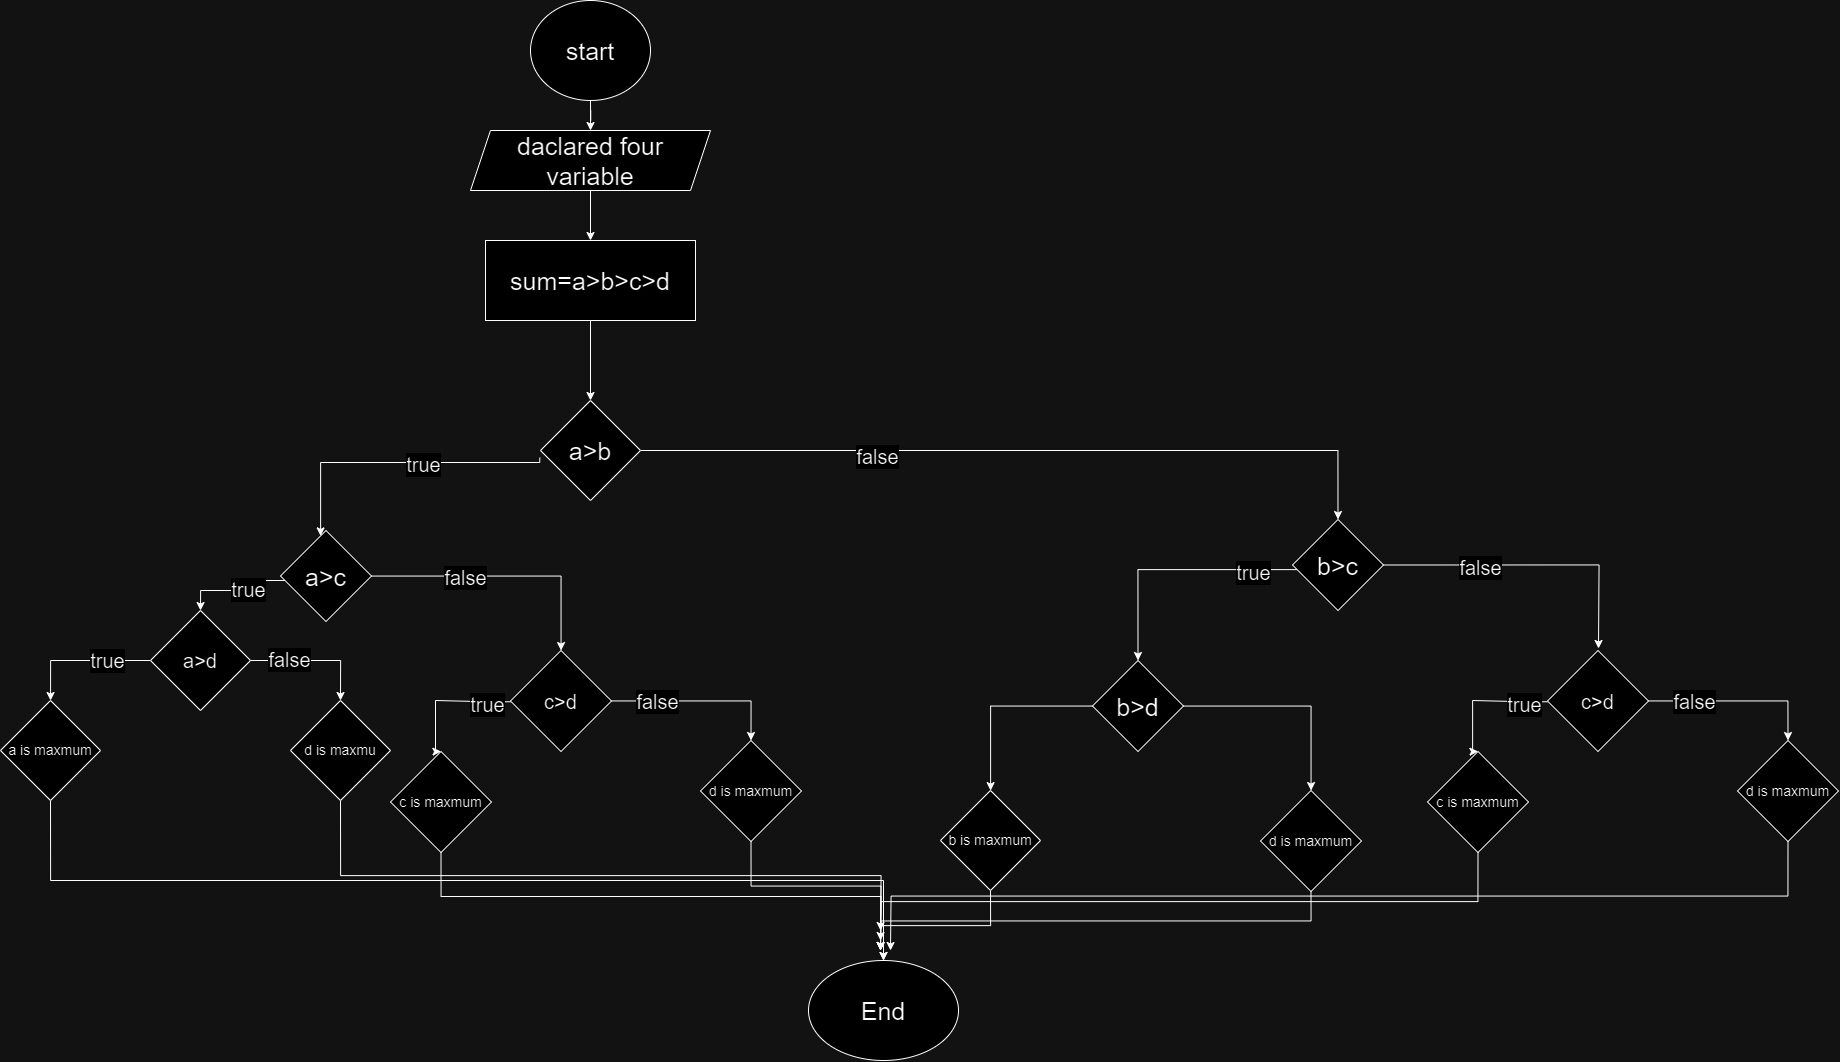

The diagram above was exported from draw.io. Its source (the exported page's mxGraphModel, read from the mxfile embedded in the PNG):
<mxGraphModel dx="3183" dy="1238" grid="1" gridSize="10" guides="1" tooltips="1" connect="1" arrows="1" fold="1" page="1" pageScale="1" pageWidth="850" pageHeight="1100" math="0" shadow="0">
  <root>
    <mxCell id="0" />
    <mxCell id="1" parent="0" />
    <mxCell id="tVY8B2dP2wG61mIxS6DV-4" value="&lt;div&gt;&lt;br&gt;&lt;/div&gt;&lt;div&gt;&lt;br&gt;&lt;/div&gt;" style="edgeStyle=orthogonalEdgeStyle;rounded=0;orthogonalLoop=1;jettySize=auto;html=1;entryX=0.5;entryY=0;entryDx=0;entryDy=0;" edge="1" parent="1" source="tVY8B2dP2wG61mIxS6DV-1" target="tVY8B2dP2wG61mIxS6DV-3">
      <mxGeometry relative="1" as="geometry">
        <mxPoint x="252" y="140" as="targetPoint" />
      </mxGeometry>
    </mxCell>
    <mxCell id="tVY8B2dP2wG61mIxS6DV-1" value="&lt;font style=&quot;font-size: 25px;&quot;&gt;start&lt;/font&gt;" style="ellipse;whiteSpace=wrap;html=1;" vertex="1" parent="1">
      <mxGeometry x="192" y="20" width="120" height="100" as="geometry" />
    </mxCell>
    <mxCell id="tVY8B2dP2wG61mIxS6DV-6" value="" style="edgeStyle=orthogonalEdgeStyle;rounded=0;orthogonalLoop=1;jettySize=auto;html=1;" edge="1" parent="1" source="tVY8B2dP2wG61mIxS6DV-3" target="tVY8B2dP2wG61mIxS6DV-5">
      <mxGeometry relative="1" as="geometry" />
    </mxCell>
    <mxCell id="tVY8B2dP2wG61mIxS6DV-3" value="&lt;font style=&quot;font-size: 25px;&quot;&gt;daclared four variable&lt;/font&gt;" style="shape=parallelogram;perimeter=parallelogramPerimeter;whiteSpace=wrap;html=1;fixedSize=1;" vertex="1" parent="1">
      <mxGeometry x="132" y="150" width="240" height="60" as="geometry" />
    </mxCell>
    <mxCell id="tVY8B2dP2wG61mIxS6DV-8" value="" style="edgeStyle=orthogonalEdgeStyle;rounded=0;orthogonalLoop=1;jettySize=auto;html=1;" edge="1" parent="1" source="tVY8B2dP2wG61mIxS6DV-5" target="tVY8B2dP2wG61mIxS6DV-7">
      <mxGeometry relative="1" as="geometry" />
    </mxCell>
    <mxCell id="tVY8B2dP2wG61mIxS6DV-5" value="&lt;font style=&quot;font-size: 25px;&quot;&gt;sum=a&amp;gt;b&amp;gt;c&amp;gt;d&lt;/font&gt;" style="whiteSpace=wrap;html=1;" vertex="1" parent="1">
      <mxGeometry x="147" y="260" width="210" height="80" as="geometry" />
    </mxCell>
    <mxCell id="tVY8B2dP2wG61mIxS6DV-10" value="" style="edgeStyle=orthogonalEdgeStyle;rounded=0;orthogonalLoop=1;jettySize=auto;html=1;exitX=-0.007;exitY=0.572;exitDx=0;exitDy=0;exitPerimeter=0;" edge="1" parent="1" source="tVY8B2dP2wG61mIxS6DV-7" target="tVY8B2dP2wG61mIxS6DV-9">
      <mxGeometry relative="1" as="geometry">
        <mxPoint x="162" y="472" as="sourcePoint" />
        <mxPoint x="42" y="492" as="targetPoint" />
        <Array as="points">
          <mxPoint x="201" y="482" />
          <mxPoint x="-18" y="482" />
        </Array>
      </mxGeometry>
    </mxCell>
    <mxCell id="tVY8B2dP2wG61mIxS6DV-11" value="&lt;font style=&quot;font-size: 20px;&quot;&gt;true&lt;/font&gt;" style="edgeLabel;html=1;align=center;verticalAlign=middle;resizable=0;points=[];" vertex="1" connectable="0" parent="tVY8B2dP2wG61mIxS6DV-10">
      <mxGeometry x="-0.1705" y="1" relative="1" as="geometry">
        <mxPoint as="offset" />
      </mxGeometry>
    </mxCell>
    <mxCell id="tVY8B2dP2wG61mIxS6DV-13" style="edgeStyle=orthogonalEdgeStyle;rounded=0;orthogonalLoop=1;jettySize=auto;html=1;exitX=1;exitY=0.5;exitDx=0;exitDy=0;entryX=0.5;entryY=0;entryDx=0;entryDy=0;" edge="1" parent="1" source="tVY8B2dP2wG61mIxS6DV-7" target="tVY8B2dP2wG61mIxS6DV-12">
      <mxGeometry relative="1" as="geometry" />
    </mxCell>
    <mxCell id="tVY8B2dP2wG61mIxS6DV-15" value="&lt;font style=&quot;font-size: 20px;&quot;&gt;f&lt;/font&gt;&lt;font style=&quot;font-size: 20px;&quot;&gt;alse&lt;/font&gt;" style="edgeLabel;html=1;align=center;verticalAlign=middle;resizable=0;points=[];" vertex="1" connectable="0" parent="tVY8B2dP2wG61mIxS6DV-13">
      <mxGeometry x="-0.3849" y="-5" relative="1" as="geometry">
        <mxPoint as="offset" />
      </mxGeometry>
    </mxCell>
    <mxCell id="tVY8B2dP2wG61mIxS6DV-7" value="&lt;span style=&quot;font-size: 25px;&quot;&gt;a&amp;gt;b&lt;/span&gt;" style="rhombus;whiteSpace=wrap;html=1;" vertex="1" parent="1">
      <mxGeometry x="202" y="420" width="100" height="100" as="geometry" />
    </mxCell>
    <mxCell id="tVY8B2dP2wG61mIxS6DV-19" value="" style="edgeStyle=orthogonalEdgeStyle;rounded=0;orthogonalLoop=1;jettySize=auto;html=1;entryX=0.5;entryY=0;entryDx=0;entryDy=0;" edge="1" parent="1" source="tVY8B2dP2wG61mIxS6DV-9" target="tVY8B2dP2wG61mIxS6DV-18">
      <mxGeometry relative="1" as="geometry">
        <Array as="points">
          <mxPoint x="-88" y="600" />
          <mxPoint x="-88" y="610" />
          <mxPoint x="-138" y="610" />
        </Array>
      </mxGeometry>
    </mxCell>
    <mxCell id="tVY8B2dP2wG61mIxS6DV-20" value="&lt;font style=&quot;font-size: 20px;&quot;&gt;true&lt;/font&gt;" style="edgeLabel;html=1;align=center;verticalAlign=middle;resizable=0;points=[];" vertex="1" connectable="0" parent="tVY8B2dP2wG61mIxS6DV-19">
      <mxGeometry x="-0.2561" y="-3" relative="1" as="geometry">
        <mxPoint as="offset" />
      </mxGeometry>
    </mxCell>
    <mxCell id="tVY8B2dP2wG61mIxS6DV-24" value="" style="edgeStyle=orthogonalEdgeStyle;rounded=0;orthogonalLoop=1;jettySize=auto;html=1;" edge="1" parent="1" source="tVY8B2dP2wG61mIxS6DV-9" target="tVY8B2dP2wG61mIxS6DV-23">
      <mxGeometry relative="1" as="geometry" />
    </mxCell>
    <mxCell id="tVY8B2dP2wG61mIxS6DV-26" value="&lt;font style=&quot;font-size: 20px;&quot;&gt;false&lt;/font&gt;" style="edgeLabel;html=1;align=center;verticalAlign=middle;resizable=0;points=[];" vertex="1" connectable="0" parent="tVY8B2dP2wG61mIxS6DV-24">
      <mxGeometry x="-0.2909" relative="1" as="geometry">
        <mxPoint as="offset" />
      </mxGeometry>
    </mxCell>
    <mxCell id="tVY8B2dP2wG61mIxS6DV-9" value="&lt;div style=&quot;font-size: 25px;&quot;&gt;a&amp;gt;c&lt;/div&gt;" style="rhombus;whiteSpace=wrap;html=1;" vertex="1" parent="1">
      <mxGeometry x="-58" y="550" width="91" height="91" as="geometry" />
    </mxCell>
    <mxCell id="tVY8B2dP2wG61mIxS6DV-28" value="" style="edgeStyle=orthogonalEdgeStyle;rounded=0;orthogonalLoop=1;jettySize=auto;html=1;entryX=0.5;entryY=0;entryDx=0;entryDy=0;" edge="1" parent="1" source="tVY8B2dP2wG61mIxS6DV-12" target="tVY8B2dP2wG61mIxS6DV-27">
      <mxGeometry relative="1" as="geometry">
        <Array as="points">
          <mxPoint x="800" y="589" />
        </Array>
      </mxGeometry>
    </mxCell>
    <mxCell id="tVY8B2dP2wG61mIxS6DV-56" value="&lt;font style=&quot;font-size: 20px;&quot;&gt;true&lt;/font&gt;" style="edgeLabel;html=1;align=center;verticalAlign=middle;resizable=0;points=[];" vertex="1" connectable="0" parent="tVY8B2dP2wG61mIxS6DV-28">
      <mxGeometry x="-0.6472" y="2" relative="1" as="geometry">
        <mxPoint as="offset" />
      </mxGeometry>
    </mxCell>
    <mxCell id="tVY8B2dP2wG61mIxS6DV-32" style="edgeStyle=orthogonalEdgeStyle;rounded=0;orthogonalLoop=1;jettySize=auto;html=1;exitX=1;exitY=0.5;exitDx=0;exitDy=0;entryX=0.5;entryY=0;entryDx=0;entryDy=0;" edge="1" parent="1" source="tVY8B2dP2wG61mIxS6DV-12">
      <mxGeometry relative="1" as="geometry">
        <mxPoint x="1260" y="668" as="targetPoint" />
      </mxGeometry>
    </mxCell>
    <mxCell id="tVY8B2dP2wG61mIxS6DV-57" value="&lt;font style=&quot;font-size: 20px;&quot;&gt;false&lt;/font&gt;" style="edgeLabel;html=1;align=center;verticalAlign=middle;resizable=0;points=[];" vertex="1" connectable="0" parent="tVY8B2dP2wG61mIxS6DV-32">
      <mxGeometry x="-0.3648" y="-1" relative="1" as="geometry">
        <mxPoint as="offset" />
      </mxGeometry>
    </mxCell>
    <mxCell id="tVY8B2dP2wG61mIxS6DV-12" value="&lt;font style=&quot;font-size: 25px;&quot;&gt;b&amp;gt;c&lt;/font&gt;" style="rhombus;whiteSpace=wrap;html=1;" vertex="1" parent="1">
      <mxGeometry x="954" y="539" width="91" height="91" as="geometry" />
    </mxCell>
    <mxCell id="tVY8B2dP2wG61mIxS6DV-42" value="" style="edgeStyle=orthogonalEdgeStyle;rounded=0;orthogonalLoop=1;jettySize=auto;html=1;exitX=0;exitY=0.5;exitDx=0;exitDy=0;" edge="1" parent="1" source="tVY8B2dP2wG61mIxS6DV-18">
      <mxGeometry relative="1" as="geometry">
        <mxPoint x="-138" y="709.95" as="sourcePoint" />
        <mxPoint x="-287.9473684210525" y="720.0026315789476" as="targetPoint" />
        <Array as="points">
          <mxPoint x="-288" y="680" />
        </Array>
      </mxGeometry>
    </mxCell>
    <mxCell id="tVY8B2dP2wG61mIxS6DV-45" value="&lt;span style=&quot;color: rgba(0, 0, 0, 0); font-family: monospace; font-size: 0px; text-align: start; background-color: rgb(251, 251, 251);&quot;&gt;%3CmxGraphModel%3E%3Croot%3E%3CmxCell%20id%3D%220%22%2F%3E%3CmxCell%20id%3D%221%22%20parent%3D%220%22%2F%3E%3CmxCell%20id%3D%222%22%20value%3D%22%26lt%3Bfont%20style%3D%26quot%3Bfont-size%3A%2020px%3B%26quot%3B%26gt%3Btrue%26lt%3B%2Ffont%26gt%3B%22%20style%3D%22edgeLabel%3Bhtml%3D1%3Balign%3Dcenter%3BverticalAlign%3Dmiddle%3Bresizable%3D0%3Bpoints%3D%5B%5D%3B%22%20vertex%3D%221%22%20connectable%3D%220%22%20parent%3D%221%22%3E%3CmxGeometry%20x%3D%2257.05263157894751%22%20y%3D%22607.6578947368421%22%20as%3D%22geometry%22%2F%3E%3C%2FmxCell%3E%3C%2Froot%3E%3C%2FmxGraphModel%3Ett&lt;/span&gt;" style="edgeLabel;html=1;align=center;verticalAlign=middle;resizable=0;points=[];" vertex="1" connectable="0" parent="tVY8B2dP2wG61mIxS6DV-42">
      <mxGeometry x="0.1134" y="3" relative="1" as="geometry">
        <mxPoint as="offset" />
      </mxGeometry>
    </mxCell>
    <mxCell id="tVY8B2dP2wG61mIxS6DV-46" value="&lt;font style=&quot;font-size: 20px;&quot;&gt;true&lt;/font&gt;" style="edgeLabel;html=1;align=center;verticalAlign=middle;resizable=0;points=[];" vertex="1" connectable="0" parent="tVY8B2dP2wG61mIxS6DV-42">
      <mxGeometry x="-0.3541" y="-1" relative="1" as="geometry">
        <mxPoint as="offset" />
      </mxGeometry>
    </mxCell>
    <mxCell id="tVY8B2dP2wG61mIxS6DV-44" value="" style="edgeStyle=orthogonalEdgeStyle;rounded=0;orthogonalLoop=1;jettySize=auto;html=1;entryX=0.5;entryY=0;entryDx=0;entryDy=0;" edge="1" parent="1" source="tVY8B2dP2wG61mIxS6DV-18" target="tVY8B2dP2wG61mIxS6DV-43">
      <mxGeometry relative="1" as="geometry" />
    </mxCell>
    <mxCell id="tVY8B2dP2wG61mIxS6DV-47" value="&lt;font style=&quot;font-size: 20px;&quot;&gt;false&lt;/font&gt;" style="edgeLabel;html=1;align=center;verticalAlign=middle;resizable=0;points=[];" vertex="1" connectable="0" parent="tVY8B2dP2wG61mIxS6DV-44">
      <mxGeometry x="-0.4281" y="2" relative="1" as="geometry">
        <mxPoint as="offset" />
      </mxGeometry>
    </mxCell>
    <mxCell id="tVY8B2dP2wG61mIxS6DV-18" value="&lt;font style=&quot;font-size: 20px;&quot;&gt;a&amp;gt;d&lt;/font&gt;" style="rhombus;whiteSpace=wrap;html=1;" vertex="1" parent="1">
      <mxGeometry x="-188" y="630" width="100" height="100" as="geometry" />
    </mxCell>
    <mxCell id="tVY8B2dP2wG61mIxS6DV-49" value="" style="edgeStyle=orthogonalEdgeStyle;rounded=0;orthogonalLoop=1;jettySize=auto;html=1;entryX=0.5;entryY=0;entryDx=0;entryDy=0;" edge="1" parent="1" target="tVY8B2dP2wG61mIxS6DV-48">
      <mxGeometry relative="1" as="geometry">
        <mxPoint x="172" y="721.2500000000002" as="sourcePoint" />
        <mxPoint x="96.49999999999977" y="750.75" as="targetPoint" />
        <Array as="points">
          <mxPoint x="152" y="721" />
          <mxPoint x="152" y="720" />
          <mxPoint x="97" y="720" />
          <mxPoint x="97" y="771" />
        </Array>
      </mxGeometry>
    </mxCell>
    <mxCell id="tVY8B2dP2wG61mIxS6DV-54" value="&lt;font style=&quot;font-size: 20px;&quot;&gt;true&lt;/font&gt;" style="edgeLabel;html=1;align=center;verticalAlign=middle;resizable=0;points=[];" vertex="1" connectable="0" parent="tVY8B2dP2wG61mIxS6DV-49">
      <mxGeometry x="-0.613" y="2" relative="1" as="geometry">
        <mxPoint as="offset" />
      </mxGeometry>
    </mxCell>
    <mxCell id="tVY8B2dP2wG61mIxS6DV-51" value="" style="edgeStyle=orthogonalEdgeStyle;rounded=0;orthogonalLoop=1;jettySize=auto;html=1;entryX=0.5;entryY=0;entryDx=0;entryDy=0;" edge="1" parent="1" source="tVY8B2dP2wG61mIxS6DV-23" target="tVY8B2dP2wG61mIxS6DV-50">
      <mxGeometry relative="1" as="geometry" />
    </mxCell>
    <mxCell id="tVY8B2dP2wG61mIxS6DV-55" value="&lt;font style=&quot;font-size: 20px;&quot;&gt;false&lt;/font&gt;" style="edgeLabel;html=1;align=center;verticalAlign=middle;resizable=0;points=[];" vertex="1" connectable="0" parent="tVY8B2dP2wG61mIxS6DV-51">
      <mxGeometry x="-0.5017" y="1" relative="1" as="geometry">
        <mxPoint as="offset" />
      </mxGeometry>
    </mxCell>
    <mxCell id="tVY8B2dP2wG61mIxS6DV-23" value="&lt;font style=&quot;font-size: 20px;&quot;&gt;c&amp;gt;d&lt;/font&gt;" style="rhombus;whiteSpace=wrap;html=1;" vertex="1" parent="1">
      <mxGeometry x="172" y="670" width="101" height="101" as="geometry" />
    </mxCell>
    <mxCell id="tVY8B2dP2wG61mIxS6DV-71" value="" style="edgeStyle=orthogonalEdgeStyle;rounded=0;orthogonalLoop=1;jettySize=auto;html=1;" edge="1" parent="1" source="tVY8B2dP2wG61mIxS6DV-27" target="tVY8B2dP2wG61mIxS6DV-70">
      <mxGeometry relative="1" as="geometry" />
    </mxCell>
    <mxCell id="tVY8B2dP2wG61mIxS6DV-73" value="" style="edgeStyle=orthogonalEdgeStyle;rounded=0;orthogonalLoop=1;jettySize=auto;html=1;" edge="1" parent="1" source="tVY8B2dP2wG61mIxS6DV-27" target="tVY8B2dP2wG61mIxS6DV-72">
      <mxGeometry relative="1" as="geometry" />
    </mxCell>
    <mxCell id="tVY8B2dP2wG61mIxS6DV-27" value="&lt;font style=&quot;font-size: 25px;&quot;&gt;b&amp;gt;d&lt;/font&gt;" style="rhombus;whiteSpace=wrap;html=1;" vertex="1" parent="1">
      <mxGeometry x="754" y="680" width="91" height="91" as="geometry" />
    </mxCell>
    <mxCell id="tVY8B2dP2wG61mIxS6DV-75" style="edgeStyle=orthogonalEdgeStyle;rounded=0;orthogonalLoop=1;jettySize=auto;html=1;exitX=0.5;exitY=1;exitDx=0;exitDy=0;entryX=0.5;entryY=0;entryDx=0;entryDy=0;" edge="1" parent="1" source="tVY8B2dP2wG61mIxS6DV-41" target="tVY8B2dP2wG61mIxS6DV-74">
      <mxGeometry relative="1" as="geometry" />
    </mxCell>
    <mxCell id="tVY8B2dP2wG61mIxS6DV-41" value="&lt;font style=&quot;font-size: 14px;&quot;&gt;a is maxmum&lt;/font&gt;" style="rhombus;whiteSpace=wrap;html=1;" vertex="1" parent="1">
      <mxGeometry x="-338" y="720" width="100" height="100" as="geometry" />
    </mxCell>
    <mxCell id="tVY8B2dP2wG61mIxS6DV-76" style="edgeStyle=orthogonalEdgeStyle;rounded=0;orthogonalLoop=1;jettySize=auto;html=1;exitX=0.5;exitY=1;exitDx=0;exitDy=0;" edge="1" parent="1" source="tVY8B2dP2wG61mIxS6DV-43">
      <mxGeometry relative="1" as="geometry">
        <mxPoint x="542" y="970" as="targetPoint" />
      </mxGeometry>
    </mxCell>
    <mxCell id="tVY8B2dP2wG61mIxS6DV-43" value="&lt;font style=&quot;font-size: 14px;&quot;&gt;d is maxmu&lt;/font&gt;" style="rhombus;whiteSpace=wrap;html=1;" vertex="1" parent="1">
      <mxGeometry x="-48" y="720" width="100" height="100" as="geometry" />
    </mxCell>
    <mxCell id="tVY8B2dP2wG61mIxS6DV-77" style="edgeStyle=orthogonalEdgeStyle;rounded=0;orthogonalLoop=1;jettySize=auto;html=1;exitX=0.5;exitY=1;exitDx=0;exitDy=0;" edge="1" parent="1" source="tVY8B2dP2wG61mIxS6DV-48">
      <mxGeometry relative="1" as="geometry">
        <mxPoint x="542" y="960" as="targetPoint" />
      </mxGeometry>
    </mxCell>
    <mxCell id="tVY8B2dP2wG61mIxS6DV-48" value="&lt;font style=&quot;font-size: 14px;&quot;&gt;c is maxmum&lt;/font&gt;" style="rhombus;whiteSpace=wrap;html=1;" vertex="1" parent="1">
      <mxGeometry x="52" y="771" width="101" height="101" as="geometry" />
    </mxCell>
    <mxCell id="tVY8B2dP2wG61mIxS6DV-78" style="edgeStyle=orthogonalEdgeStyle;rounded=0;orthogonalLoop=1;jettySize=auto;html=1;exitX=0.5;exitY=1;exitDx=0;exitDy=0;" edge="1" parent="1" source="tVY8B2dP2wG61mIxS6DV-50">
      <mxGeometry relative="1" as="geometry">
        <mxPoint x="542" y="950" as="targetPoint" />
      </mxGeometry>
    </mxCell>
    <mxCell id="tVY8B2dP2wG61mIxS6DV-50" value="&lt;font style=&quot;font-size: 14px;&quot;&gt;d is maxmum&lt;/font&gt;" style="rhombus;whiteSpace=wrap;html=1;" vertex="1" parent="1">
      <mxGeometry x="362" y="760" width="101" height="101" as="geometry" />
    </mxCell>
    <mxCell id="tVY8B2dP2wG61mIxS6DV-63" value="" style="edgeStyle=orthogonalEdgeStyle;rounded=0;orthogonalLoop=1;jettySize=auto;html=1;entryX=0.5;entryY=0;entryDx=0;entryDy=0;" edge="1" parent="1" target="tVY8B2dP2wG61mIxS6DV-68">
      <mxGeometry relative="1" as="geometry">
        <mxPoint x="1209" y="721.2500000000002" as="sourcePoint" />
        <mxPoint x="1133.4999999999998" y="750.75" as="targetPoint" />
        <Array as="points">
          <mxPoint x="1189" y="721" />
          <mxPoint x="1189" y="720" />
          <mxPoint x="1134" y="720" />
          <mxPoint x="1134" y="771" />
        </Array>
      </mxGeometry>
    </mxCell>
    <mxCell id="tVY8B2dP2wG61mIxS6DV-64" value="&lt;font style=&quot;font-size: 20px;&quot;&gt;true&lt;/font&gt;" style="edgeLabel;html=1;align=center;verticalAlign=middle;resizable=0;points=[];" vertex="1" connectable="0" parent="tVY8B2dP2wG61mIxS6DV-63">
      <mxGeometry x="-0.613" y="2" relative="1" as="geometry">
        <mxPoint as="offset" />
      </mxGeometry>
    </mxCell>
    <mxCell id="tVY8B2dP2wG61mIxS6DV-65" value="" style="edgeStyle=orthogonalEdgeStyle;rounded=0;orthogonalLoop=1;jettySize=auto;html=1;entryX=0.5;entryY=0;entryDx=0;entryDy=0;" edge="1" parent="1" source="tVY8B2dP2wG61mIxS6DV-67" target="tVY8B2dP2wG61mIxS6DV-69">
      <mxGeometry relative="1" as="geometry" />
    </mxCell>
    <mxCell id="tVY8B2dP2wG61mIxS6DV-66" value="&lt;font style=&quot;font-size: 20px;&quot;&gt;false&lt;/font&gt;" style="edgeLabel;html=1;align=center;verticalAlign=middle;resizable=0;points=[];" vertex="1" connectable="0" parent="tVY8B2dP2wG61mIxS6DV-65">
      <mxGeometry x="-0.5017" y="1" relative="1" as="geometry">
        <mxPoint as="offset" />
      </mxGeometry>
    </mxCell>
    <mxCell id="tVY8B2dP2wG61mIxS6DV-67" value="&lt;font style=&quot;font-size: 20px;&quot;&gt;c&amp;gt;d&lt;/font&gt;" style="rhombus;whiteSpace=wrap;html=1;" vertex="1" parent="1">
      <mxGeometry x="1209" y="670" width="101" height="101" as="geometry" />
    </mxCell>
    <mxCell id="tVY8B2dP2wG61mIxS6DV-81" style="edgeStyle=orthogonalEdgeStyle;rounded=0;orthogonalLoop=1;jettySize=auto;html=1;exitX=0.5;exitY=1;exitDx=0;exitDy=0;" edge="1" parent="1" source="tVY8B2dP2wG61mIxS6DV-68">
      <mxGeometry relative="1" as="geometry">
        <mxPoint x="542" y="970" as="targetPoint" />
      </mxGeometry>
    </mxCell>
    <mxCell id="tVY8B2dP2wG61mIxS6DV-68" value="&lt;font style=&quot;font-size: 14px;&quot;&gt;c is maxmum&lt;/font&gt;" style="rhombus;whiteSpace=wrap;html=1;" vertex="1" parent="1">
      <mxGeometry x="1089" y="771" width="101" height="101" as="geometry" />
    </mxCell>
    <mxCell id="tVY8B2dP2wG61mIxS6DV-82" style="edgeStyle=orthogonalEdgeStyle;rounded=0;orthogonalLoop=1;jettySize=auto;html=1;exitX=0.5;exitY=1;exitDx=0;exitDy=0;" edge="1" parent="1" source="tVY8B2dP2wG61mIxS6DV-69">
      <mxGeometry relative="1" as="geometry">
        <mxPoint x="552" y="970" as="targetPoint" />
      </mxGeometry>
    </mxCell>
    <mxCell id="tVY8B2dP2wG61mIxS6DV-69" value="&lt;font style=&quot;font-size: 14px;&quot;&gt;d is maxmum&lt;/font&gt;" style="rhombus;whiteSpace=wrap;html=1;" vertex="1" parent="1">
      <mxGeometry x="1399" y="760" width="101" height="101" as="geometry" />
    </mxCell>
    <mxCell id="tVY8B2dP2wG61mIxS6DV-79" style="edgeStyle=orthogonalEdgeStyle;rounded=0;orthogonalLoop=1;jettySize=auto;html=1;exitX=0.5;exitY=1;exitDx=0;exitDy=0;entryX=0.5;entryY=0;entryDx=0;entryDy=0;" edge="1" parent="1" source="tVY8B2dP2wG61mIxS6DV-70" target="tVY8B2dP2wG61mIxS6DV-74">
      <mxGeometry relative="1" as="geometry" />
    </mxCell>
    <mxCell id="tVY8B2dP2wG61mIxS6DV-70" value="&lt;font style=&quot;font-size: 14px;&quot;&gt;b is maxmum&lt;/font&gt;" style="rhombus;whiteSpace=wrap;html=1;" vertex="1" parent="1">
      <mxGeometry x="602" y="810" width="100" height="100" as="geometry" />
    </mxCell>
    <mxCell id="tVY8B2dP2wG61mIxS6DV-80" style="edgeStyle=orthogonalEdgeStyle;rounded=0;orthogonalLoop=1;jettySize=auto;html=1;exitX=0.5;exitY=1;exitDx=0;exitDy=0;" edge="1" parent="1" source="tVY8B2dP2wG61mIxS6DV-72">
      <mxGeometry relative="1" as="geometry">
        <mxPoint x="542" y="970" as="targetPoint" />
      </mxGeometry>
    </mxCell>
    <mxCell id="tVY8B2dP2wG61mIxS6DV-72" value="&lt;font style=&quot;font-size: 14px;&quot;&gt;d is maxmum&lt;/font&gt;" style="rhombus;whiteSpace=wrap;html=1;" vertex="1" parent="1">
      <mxGeometry x="922" y="810" width="101" height="101" as="geometry" />
    </mxCell>
    <mxCell id="tVY8B2dP2wG61mIxS6DV-74" value="&lt;font style=&quot;font-size: 25px;&quot;&gt;End&lt;/font&gt;" style="ellipse;whiteSpace=wrap;html=1;" vertex="1" parent="1">
      <mxGeometry x="470" y="980" width="150" height="100" as="geometry" />
    </mxCell>
  </root>
</mxGraphModel>